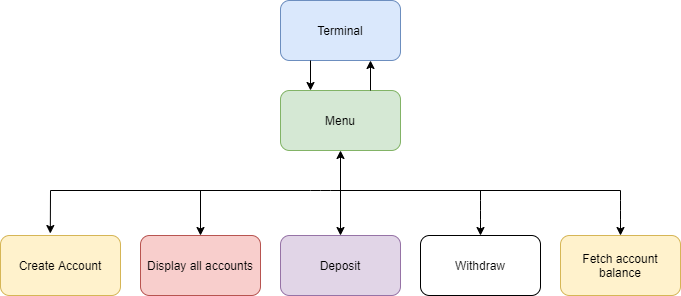

The diagram above was exported from draw.io. Its source (the exported page's mxGraphModel, read from the mxfile embedded in the PNG):
<mxGraphModel dx="1038" dy="548" grid="1" gridSize="10" guides="1" tooltips="1" connect="1" arrows="1" fold="1" page="1" pageScale="1" pageWidth="827" pageHeight="1169" math="0" shadow="0">
  <root>
    <mxCell id="0" />
    <mxCell id="1" parent="0" />
    <mxCell id="OJZM-jk5ZbTY5ccQGdA8-1" value="Terminal" style="rounded=1;whiteSpace=wrap;html=1;fillColor=#dae8fc;strokeColor=#6c8ebf;" parent="1" vertex="1">
      <mxGeometry x="340" y="290" width="120" height="60" as="geometry" />
    </mxCell>
    <mxCell id="OJZM-jk5ZbTY5ccQGdA8-3" value="Menu" style="rounded=1;whiteSpace=wrap;html=1;fillColor=#d5e8d4;strokeColor=#82b366;" parent="1" vertex="1">
      <mxGeometry x="340" y="380" width="120" height="60" as="geometry" />
    </mxCell>
    <mxCell id="OJZM-jk5ZbTY5ccQGdA8-4" value="Create Account" style="rounded=1;whiteSpace=wrap;html=1;fillColor=#fff2cc;strokeColor=#d6b656;" parent="1" vertex="1">
      <mxGeometry x="60" y="525" width="120" height="60" as="geometry" />
    </mxCell>
    <mxCell id="OJZM-jk5ZbTY5ccQGdA8-5" value="Deposit" style="rounded=1;whiteSpace=wrap;html=1;fillColor=#e1d5e7;strokeColor=#9673a6;" parent="1" vertex="1">
      <mxGeometry x="340" y="525" width="120" height="60" as="geometry" />
    </mxCell>
    <mxCell id="OJZM-jk5ZbTY5ccQGdA8-6" value="Withdraw" style="rounded=1;whiteSpace=wrap;html=1;" parent="1" vertex="1">
      <mxGeometry x="480" y="525" width="120" height="60" as="geometry" />
    </mxCell>
    <mxCell id="OJZM-jk5ZbTY5ccQGdA8-7" value="Display all accounts" style="rounded=1;whiteSpace=wrap;html=1;fillColor=#f8cecc;strokeColor=#b85450;" parent="1" vertex="1">
      <mxGeometry x="200" y="525" width="120" height="60" as="geometry" />
    </mxCell>
    <mxCell id="OJZM-jk5ZbTY5ccQGdA8-9" value="" style="endArrow=classic;html=1;exitX=0.25;exitY=1;exitDx=0;exitDy=0;entryX=0.25;entryY=0;entryDx=0;entryDy=0;" parent="1" source="OJZM-jk5ZbTY5ccQGdA8-1" target="OJZM-jk5ZbTY5ccQGdA8-3" edge="1">
      <mxGeometry width="50" height="50" relative="1" as="geometry">
        <mxPoint x="260" y="340" as="sourcePoint" />
        <mxPoint x="310" y="290" as="targetPoint" />
      </mxGeometry>
    </mxCell>
    <mxCell id="OJZM-jk5ZbTY5ccQGdA8-11" value="" style="endArrow=classic;html=1;exitX=0.75;exitY=0;exitDx=0;exitDy=0;entryX=0.75;entryY=1;entryDx=0;entryDy=0;" parent="1" source="OJZM-jk5ZbTY5ccQGdA8-3" target="OJZM-jk5ZbTY5ccQGdA8-1" edge="1">
      <mxGeometry width="50" height="50" relative="1" as="geometry">
        <mxPoint x="470" y="310" as="sourcePoint" />
        <mxPoint x="520" y="260" as="targetPoint" />
      </mxGeometry>
    </mxCell>
    <mxCell id="OJZM-jk5ZbTY5ccQGdA8-16" value="" style="endArrow=none;html=1;" parent="1" edge="1">
      <mxGeometry width="50" height="50" relative="1" as="geometry">
        <mxPoint x="110" y="480" as="sourcePoint" />
        <mxPoint x="680" y="480" as="targetPoint" />
        <Array as="points">
          <mxPoint x="380" y="480" />
        </Array>
      </mxGeometry>
    </mxCell>
    <mxCell id="OJZM-jk5ZbTY5ccQGdA8-17" value="" style="endArrow=classic;html=1;entryX=0.415;entryY=-0.033;entryDx=0;entryDy=0;entryPerimeter=0;" parent="1" target="OJZM-jk5ZbTY5ccQGdA8-4" edge="1">
      <mxGeometry width="50" height="50" relative="1" as="geometry">
        <mxPoint x="110" y="480" as="sourcePoint" />
        <mxPoint x="440" y="430" as="targetPoint" />
      </mxGeometry>
    </mxCell>
    <mxCell id="OJZM-jk5ZbTY5ccQGdA8-21" value="" style="endArrow=classic;html=1;entryX=0.5;entryY=1;entryDx=0;entryDy=0;" parent="1" target="OJZM-jk5ZbTY5ccQGdA8-3" edge="1">
      <mxGeometry width="50" height="50" relative="1" as="geometry">
        <mxPoint x="400" y="480" as="sourcePoint" />
        <mxPoint x="369.5" y="460" as="targetPoint" />
      </mxGeometry>
    </mxCell>
    <mxCell id="OJZM-jk5ZbTY5ccQGdA8-22" value="Fetch account balance" style="rounded=1;whiteSpace=wrap;html=1;fillColor=#fff2cc;strokeColor=#d6b656;" parent="1" vertex="1">
      <mxGeometry x="620" y="525" width="120" height="60" as="geometry" />
    </mxCell>
    <mxCell id="OJZM-jk5ZbTY5ccQGdA8-24" value="" style="endArrow=classic;html=1;entryX=0.5;entryY=0;entryDx=0;entryDy=0;" parent="1" target="OJZM-jk5ZbTY5ccQGdA8-7" edge="1">
      <mxGeometry width="50" height="50" relative="1" as="geometry">
        <mxPoint x="260" y="480" as="sourcePoint" />
        <mxPoint x="119.79999999999995" y="533.02" as="targetPoint" />
      </mxGeometry>
    </mxCell>
    <mxCell id="OJZM-jk5ZbTY5ccQGdA8-25" value="" style="endArrow=classic;html=1;entryX=0.5;entryY=0;entryDx=0;entryDy=0;" parent="1" target="OJZM-jk5ZbTY5ccQGdA8-5" edge="1">
      <mxGeometry width="50" height="50" relative="1" as="geometry">
        <mxPoint x="400" y="480" as="sourcePoint" />
        <mxPoint x="129.79999999999995" y="543.02" as="targetPoint" />
        <Array as="points" />
      </mxGeometry>
    </mxCell>
    <mxCell id="OJZM-jk5ZbTY5ccQGdA8-26" value="" style="endArrow=classic;html=1;entryX=0.5;entryY=0;entryDx=0;entryDy=0;" parent="1" target="OJZM-jk5ZbTY5ccQGdA8-6" edge="1">
      <mxGeometry width="50" height="50" relative="1" as="geometry">
        <mxPoint x="540" y="480" as="sourcePoint" />
        <mxPoint x="410" y="535" as="targetPoint" />
        <Array as="points">
          <mxPoint x="540" y="500" />
        </Array>
      </mxGeometry>
    </mxCell>
    <mxCell id="OJZM-jk5ZbTY5ccQGdA8-27" value="" style="endArrow=classic;html=1;entryX=0.5;entryY=0;entryDx=0;entryDy=0;" parent="1" target="OJZM-jk5ZbTY5ccQGdA8-22" edge="1">
      <mxGeometry width="50" height="50" relative="1" as="geometry">
        <mxPoint x="680" y="480" as="sourcePoint" />
        <mxPoint x="420" y="545" as="targetPoint" />
        <Array as="points">
          <mxPoint x="680" y="500" />
        </Array>
      </mxGeometry>
    </mxCell>
  </root>
</mxGraphModel>